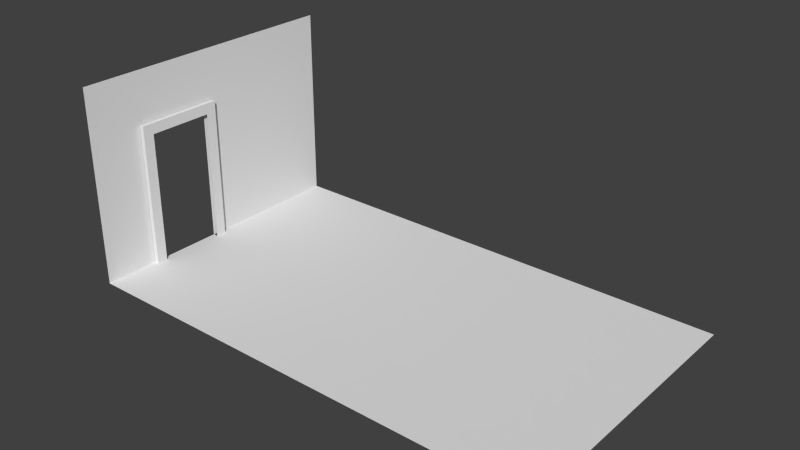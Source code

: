 # Source: bedroom_n_center.blend  (saved by Blender 2.66.0; exported with 4.5.12 LTS)
import bpy
from mathutils import Matrix  # noqa: F401  (used for matrix-valued properties, if any)

bpy.ops.wm.read_factory_settings(use_empty=True)
scene = bpy.context.scene
scene.name = 'Scene'

# ---- collections
col_collection_1 = bpy.data.collections.new('Collection 1'); scene.collection.children.link(col_collection_1)
col_collection_1.hide_render = True
col_collection_1.hide_viewport = True
col_collection_2 = bpy.data.collections.new('Collection 2'); scene.collection.children.link(col_collection_2)
col_collection_2.hide_render = True
col_collection_2.hide_viewport = True
col_collection_3 = bpy.data.collections.new('Collection 3'); scene.collection.children.link(col_collection_3)
col_collection_4 = bpy.data.collections.new('Collection 4'); scene.collection.children.link(col_collection_4)
col_collection_4.hide_render = True
col_collection_4.hide_viewport = True
col_collection_11 = bpy.data.collections.new('Collection 11'); scene.collection.children.link(col_collection_11)
col_collection_12 = bpy.data.collections.new('Collection 12'); scene.collection.children.link(col_collection_12)
col_collection_12.hide_render = True
col_collection_12.hide_viewport = True

# ---- materials (node trees are filled in below, after node groups)
mat_walls = bpy.data.materials.new('walls')
mat_walls.alpha_threshold = 0.0
mat_walls.use_transparent_shadow = False
mat_walls.roughness = 0.5
mat_walls.line_color = (0.0, 0.0, 0.0, 1.0)
mat_wall_back = bpy.data.materials.new('wall_back')
mat_wall_back.alpha_threshold = 0.0
mat_wall_back.use_transparent_shadow = False
mat_wall_back.diffuse_color = (0.03106, 0.01545, 0.01093, 1.0)
mat_wall_back.roughness = 0.5
mat_wall_back.specular_intensity = 0.0
mat_wall_back.line_color = (0.0, 0.0, 0.0, 1.0)
mat_window_trim = bpy.data.materials.new('window_trim')
mat_window_trim.alpha_threshold = 0.0
mat_window_trim.use_transparent_shadow = False
mat_window_trim.roughness = 0.5
mat_window_trim.line_color = (0.0, 0.0, 0.0, 1.0)
mat_floor = bpy.data.materials.new('floor')
mat_floor.alpha_threshold = 0.0
mat_floor.use_transparent_shadow = False
mat_floor.roughness = 0.5
mat_floor.line_color = (0.0, 0.0, 0.0, 1.0)

# ---- material node trees

# ---- world
world_world = bpy.data.worlds.new('World'); scene.world = world_world
world_world.color = (0.05088, 0.05088, 0.05088)
world_world.use_sun_shadow = False
world_world.sun_shadow_jitter_overblur = 0.0
world_world.cycles.sampling_method = 'MANUAL'
world_world.cycles.sample_map_resolution = 256

# ---- meshes
me_cube_007 = bpy.data.meshes.new('Cube.007')
me_cube_007.from_pydata([(-1.0, -1.0, -1.0), (-1.0, 1.0, -1.0), (1.0, 1.0, -1.0), (1.0, -1.0, -1.0), (-1.0, -1.0, 1.0), (-1.0, 1.0, 1.0), (1.0, 1.0, 1.0), (1.0, -1.0, 1.0), (-1.0, 1.0, 0.5877), (-1.0, -1.0, 0.5877), (1.0, 1.0, 0.5877), (1.0, -1.0, 0.5877), (-0.5217, -0.9998, 1.0), (-0.8168, -0.9999, 1.0), (-0.8168, -0.9999, -1.0), (-0.5217, -0.9998, -1.0), (-0.8168, 1.0, 1.0), (-0.5217, 1.0, 1.0), (-0.5217, 1.0, -1.0), (-0.8168, 1.0, -1.0), (-0.5217, 1.0, 0.5877), (-0.8168, 1.0, 0.5877), (-0.8168, -0.9999, 0.5877), (-0.5217, -0.9998, 0.5877)], [], [(9, 8, 1, 0), (20, 10, 2, 18), (10, 11, 3, 2), (22, 9, 0, 14), (15, 18, 2, 3), (13, 16, 5, 4), (4, 5, 8, 9), (17, 6, 10, 20), (6, 7, 11, 10), (13, 4, 9, 22), (7, 6, 17, 12), (8, 21, 19, 1), (12, 17, 16, 13), (0, 1, 19, 14), (11, 23, 15, 3), (5, 16, 21, 8), (16, 17, 20, 21), (7, 12, 23, 11), (12, 13, 22, 23)])
me_cube_007.polygons.foreach_set('material_index', [1, 0, 1, 1, 1, 1, 1, 0, 1, 1, 1, 0, 1, 1, 1, 0, 0, 1, 1])
_uv = me_cube_007.uv_layers.new(name='UVMap')
_uv.uv.foreach_set('vector', [0.6909, 0.7939, 0.6909, 0.7939, 0.6909, 0.0, 0.6909, 0.0, 0.5996, 0.7939, 0.3091, 0.7939, 0.3091, 0.0, 0.5996, 0.0, 0.3091, 0.7939, 0.3091, 0.7939, 0.3091, 0.0, 0.3091, 0.0, 0.6559, 0.7939, 0.6909, 0.7939, 0.6909, 0.0, 0.6559, 0.0, 0.5996, 0.0, 0.5996, 0.0, 0.3091, 0.0, 0.3091, 0.0, 0.6559, 1.0, 0.6559, 1.0, 0.6909, 1.0, 0.6909, 1.0, 0.6909, 1.0, 0.6909, 1.0, 0.6909, 0.7939, 0.6909, 0.7939, 0.5996, 1.0, 0.3091, 1.0, 0.3091, 0.7939, 0.5996, 0.7939, 0.3091, 1.0, 0.3091, 1.0, 0.3091, 0.7939, 0.3091, 0.7939, 0.6559, 1.0, 0.6909, 1.0, 0.6909, 0.7939, 0.6559, 0.7939, 0.3091, 1.0, 0.3091, 1.0, 0.5996, 1.0, 0.5996, 1.0, 0.6909, 0.7939, 0.6559, 0.7939, 0.6559, 0.0, 0.6909, 0.0, 0.5996, 1.0, 0.5996, 1.0, 0.6559, 1.0, 0.6559, 1.0, 0.6909, 0.0, 0.6909, 0.0, 0.6559, 0.0, 0.6559, 0.0, 0.3091, 0.7939, 0.5996, 0.7939, 0.5996, 0.0, 0.3091, 0.0, 0.6909, 1.0, 0.6559, 1.0, 0.6559, 0.7939, 0.6909, 0.7939, 0.6559, 1.0, 0.5996, 1.0, 0.5996, 0.7939, 0.6559, 0.7939, 0.3091, 1.0, 0.5996, 1.0, 0.5996, 0.7939, 0.3091, 0.7939, 0.5996, 1.0, 0.6559, 1.0, 0.6559, 0.7939, 0.5996, 0.7939])
me_cube_007.materials.append(mat_walls)
me_cube_007.materials.append(mat_wall_back)
me_cube_007.use_remesh_preserve_volume = False
me_cube_007.use_remesh_preserve_attributes = False
me_cube_007.use_mirror_vertex_groups = False
me_cube_007.update()
me_cube_006 = bpy.data.meshes.new('Cube.006')
me_cube_006.from_pydata([(-1.0, -1.0, -1.0), (-1.0, 1.0, -1.0), (1.0, 1.0, -1.0), (1.0, -1.0, -1.0), (-1.0, -1.0, 1.0), (-1.0, 1.0, 1.0), (1.0, 1.0, 1.0), (1.0, -1.0, 1.0)], [], [(4, 5, 1, 0), (5, 6, 2, 1), (6, 7, 3, 2), (7, 4, 0, 3), (0, 1, 2, 3), (7, 6, 5, 4)])
me_cube_006.polygons.foreach_set('material_index', [1, 0, 1, 1, 1, 1])
_uv = me_cube_006.uv_layers.new(name='UVMap')
_uv.uv.foreach_set('vector', [0.0, 0.0, 0.0, 0.0, 0.0, 0.0, 0.0, 0.0, 0.3426, 1.0, -0.1492, 1.0, -0.1492, 4.387e-05, 0.3426, 4.411e-05, 0.0, 0.0, 0.0, 0.0, 0.0, 0.0, 0.0, 0.0, 0.0, 0.0, 0.0, 0.0, 0.0, 0.0, 0.0, 0.0, 0.0, 0.0, 0.0, 0.0, 0.0, 0.0, 0.0, 0.0, 0.0, 0.0, 0.0, 0.0, 0.0, 0.0, 0.0, 0.0])
me_cube_006.materials.append(mat_walls)
me_cube_006.materials.append(mat_wall_back)
me_cube_006.use_remesh_preserve_volume = False
me_cube_006.use_remesh_preserve_attributes = False
me_cube_006.use_mirror_vertex_groups = False
me_cube_006.update()
me_cube_003 = bpy.data.meshes.new('Cube.003')
me_cube_003.from_pydata([(1.0, 0.0, 0.8485), (-1.0, 1.0, -1.0), (1.0, 1.0, -1.0), (-1.0, 0.0, 0.8485), (1.0, 1.0, 0.8485), (-1.0, 1.0, 1.0), (1.0, 1.0, 1.0), (-1.0, 1.0, 0.8485), (-1.0, 0.0, 1.0), (1.0, 0.0, 1.0), (-1.0, 0.75, 1.0), (1.0, 0.75, 0.8485), (-1.0, 0.75, 0.8485), (1.0, 0.75, -1.0), (-1.0, 0.75, -1.0), (1.0, 0.75, 1.0)], [], [(12, 7, 1, 14), (7, 4, 2, 1), (4, 11, 13, 2), (14, 1, 2, 13), (15, 6, 5, 10), (15, 9, 0, 11), (5, 6, 4, 7), (10, 5, 7, 12), (6, 15, 11, 4), (8, 10, 12, 3), (9, 15, 10, 8)])
me_cube_003.use_remesh_preserve_volume = False
me_cube_003.use_remesh_preserve_attributes = False
me_cube_003.use_mirror_vertex_groups = False
me_cube_003.update()
me_cube_004 = bpy.data.meshes.new('Cube.004')
me_cube_004.from_pydata([(-1.0, -1.0, -1.0), (-1.0, 1.0, -1.0), (-1.0, -1.0, 1.0), (-1.0, 1.0, 1.0), (-1.0, 1.0, 0.3556), (-1.0, -1.0, 0.3556), (-1.0, -0.5385, -1.0), (-1.0, -0.07692, -1.0), (-1.0, -0.07692, 1.0), (-1.0, -0.5385, 1.0), (-1.0, -0.07692, 0.3556), (-1.0, -0.5385, 0.3556)], [], [(10, 7, 1, 4), (8, 10, 4, 3), (5, 0, 6, 11), (2, 5, 11, 9), (9, 11, 10, 8)])
_uv = me_cube_004.uv_layers.new(name='UVMap')
_uv.uv.foreach_set('vector', [0.4997, 0.8114, 0.4997, 0.0, 0.6395, 0.0, 0.6395, 0.8114, 0.4997, 1.0, 0.4997, 0.8114, 0.6395, 0.8114, 0.6395, 1.0, 0.3605, 0.8114, 0.3605, 0.0, 0.4203, 0.0, 0.4203, 0.8114, 0.3605, 1.0, 0.3605, 0.8114, 0.4203, 0.8114, 0.4203, 1.0, 0.4203, 1.0, 0.4203, 0.8114, 0.4997, 0.8114, 0.4997, 1.0])
me_cube_004.materials.append(mat_walls)
me_cube_004.use_remesh_preserve_volume = False
me_cube_004.use_remesh_preserve_attributes = False
me_cube_004.use_mirror_vertex_groups = False
me_cube_004.update()
me_cube_002 = bpy.data.meshes.new('Cube.002')
me_cube_002.from_pydata([(-1.499, 1.0, -1.0), (0.5013, 1.0, -1.0), (0.5013, 1.0, 1.16), (-1.499, 1.0, 1.0), (0.5013, 1.0, 1.0), (-1.499, 1.0, 1.16), (-1.499, 1.257, -1.2), (0.5013, 1.257, -1.2), (-1.499, 1.257, 1.0), (0.5013, 1.257, 1.16), (0.5013, 1.257, -1.0), (-1.499, 1.257, -1.0), (0.5013, 1.0, -1.2), (-1.499, 1.0, -1.2), (-1.499, 1.257, 1.16), (0.5013, 1.257, 1.0), (0.5013, 0.0, 1.16), (-1.499, -1.0, -1.0), (0.5013, -1.0, -1.0), (-1.499, 0.0, 1.16), (0.5013, -1.0, 1.16), (-1.499, -1.0, 1.0), (0.5013, -1.0, 1.0), (-1.499, -1.0, 1.16), (-1.499, 0.0, 1.0), (-1.499, 0.0, -1.0), (0.5013, 0.0, 1.0), (0.5013, 0.0, -1.0), (-1.499, -1.257, -1.2), (0.5013, -1.257, -1.2), (0.5013, 0.0, -1.2), (-1.499, 0.0, -1.2), (-1.499, -1.257, 1.0), (0.5013, -1.257, 1.16), (0.5013, -1.257, -1.0), (-1.499, -1.257, -1.0), (0.5013, -1.0, -1.2), (-1.499, -1.0, -1.2), (-1.499, -1.257, 1.16), (0.5013, -1.257, 1.0)], [], [(4, 3, 0, 1), (4, 1, 10, 15), (8, 15, 10, 11), (26, 4, 2, 16), (5, 2, 9, 14), (25, 27, 1, 0), (3, 24, 19, 5), (16, 2, 5, 19), (0, 3, 8, 11), (0, 11, 6, 13), (15, 8, 14, 9), (3, 5, 14, 8), (10, 1, 12, 7), (31, 13, 12, 30), (12, 13, 6, 7), (2, 4, 15, 9), (25, 0, 13, 31), (11, 10, 7, 6), (1, 27, 30, 12), (26, 24, 3, 4), (22, 18, 17, 21), (22, 39, 34, 18), (32, 35, 34, 39), (24, 19, 16, 26), (27, 30, 31, 25), (26, 16, 20, 22), (23, 38, 33, 20), (25, 17, 18, 27), (21, 23, 19, 24), (16, 19, 23, 20), (17, 35, 32, 21), (17, 37, 28, 35), (39, 33, 38, 32), (21, 32, 38, 23), (34, 29, 36, 18), (31, 30, 36, 37), (36, 29, 28, 37), (20, 33, 39, 22), (25, 31, 37, 17), (35, 28, 29, 34), (18, 36, 30, 27), (26, 22, 21, 24)])
_uv = me_cube_002.uv_layers.new(name='UV coord')
_uv.uv.foreach_set('vector', [0.0, 0.0, 1.0, 0.0, 1.0, 1.0, 0.0, 1.0, 0.0, 0.0, 1.0, 0.0, 1.0, 1.0, 0.0, 1.0, 0.0, 0.0, 1.0, 0.0, 1.0, 1.0, 0.0, 1.0, 0.0, 0.0, 1.0, 0.0, 1.0, 1.0, 0.0, 1.0, 0.0, 0.0, 1.0, 0.0, 1.0, 1.0, 0.0, 1.0, 0.0, 0.0, 1.0, 0.0, 1.0, 1.0, 0.0, 1.0, 0.0, 0.0, 1.0, 0.0, 1.0, 1.0, 0.0, 1.0, 0.0, 0.0, 1.0, 0.0, 1.0, 1.0, 0.0, 1.0, 0.0, 0.0, 1.0, 0.0, 1.0, 1.0, 0.0, 1.0, 0.0, 0.0, 1.0, 0.0, 1.0, 1.0, 0.0, 1.0, 0.0, 0.0, 1.0, 0.0, 1.0, 1.0, 0.0, 1.0, 0.0, 0.0, 1.0, 0.0, 1.0, 1.0, 0.0, 1.0, 0.0, 0.0, 1.0, 0.0, 1.0, 1.0, 0.0, 1.0, 0.0, 0.0, 1.0, 0.0, 1.0, 1.0, 0.0, 1.0, 0.0, 0.0, 1.0, 0.0, 1.0, 1.0, 0.0, 1.0, 0.0, 0.0, 1.0, 0.0, 1.0, 1.0, 0.0, 1.0, 0.0, 0.0, 1.0, 0.0, 1.0, 1.0, 0.0, 1.0, 0.0, 0.0, 1.0, 0.0, 1.0, 1.0, 0.0, 1.0, 0.0, 0.0, 1.0, 0.0, 1.0, 1.0, 0.0, 1.0, 0.0, 0.0, 1.0, 0.0, 1.0, 1.0, 0.0, 1.0, 0.0, 0.0, 1.0, 0.0, 1.0, 1.0, 0.0, 1.0, 0.0, 0.0, 1.0, 0.0, 1.0, 1.0, 0.0, 1.0, 0.0, 0.0, 1.0, 0.0, 1.0, 1.0, 0.0, 1.0, 0.0, 0.0, 1.0, 0.0, 1.0, 1.0, 0.0, 1.0, 0.0, 0.0, 1.0, 0.0, 1.0, 1.0, 0.0, 1.0, 0.0, 0.0, 1.0, 0.0, 1.0, 1.0, 0.0, 1.0, 0.0, 0.0, 1.0, 0.0, 1.0, 1.0, 0.0, 1.0, 0.0, 0.0, 1.0, 0.0, 1.0, 1.0, 0.0, 1.0, 0.0, 0.0, 1.0, 0.0, 1.0, 1.0, 0.0, 1.0, 0.0, 0.0, 1.0, 0.0, 1.0, 1.0, 0.0, 1.0, 0.0, 0.0, 1.0, 0.0, 1.0, 1.0, 0.0, 1.0, 0.0, 0.0, 1.0, 0.0, 1.0, 1.0, 0.0, 1.0, 0.0, 0.0, 1.0, 0.0, 1.0, 1.0, 0.0, 1.0, 0.0, 0.0, 1.0, 0.0, 1.0, 1.0, 0.0, 1.0, 0.0, 0.0, 1.0, 0.0, 1.0, 1.0, 0.0, 1.0, 0.0, 0.0, 1.0, 0.0, 1.0, 1.0, 0.0, 1.0, 0.0, 0.0, 1.0, 0.0, 1.0, 1.0, 0.0, 1.0, 0.0, 0.0, 1.0, 0.0, 1.0, 1.0, 0.0, 1.0, 0.0, 0.0, 1.0, 0.0, 1.0, 1.0, 0.0, 1.0, 0.0, 0.0, 1.0, 0.0, 1.0, 1.0, 0.0, 1.0, 0.0, 0.0, 1.0, 0.0, 1.0, 1.0, 0.0, 1.0, 0.0, 0.0, 1.0, 0.0, 1.0, 1.0, 0.0, 1.0])
me_cube_002.materials.append(mat_window_trim)
me_cube_002.use_remesh_preserve_volume = False
me_cube_002.use_remesh_preserve_attributes = False
me_cube_002.use_mirror_vertex_groups = False
me_cube_002.update()
me_cube_001 = bpy.data.meshes.new('Cube.001')
me_cube_001.from_pydata([(1.0, 1.0, -1.0), (1.0, -1.0, -1.0), (1.0, 1.0, 1.0), (1.0, -1.0, 1.0), (1.0, 1.0, 0.5556), (1.0, 1.0, -0.5556), (1.0, -1.0, 0.5556), (1.0, -1.0, -0.5556), (1.0, 0.2692, 1.0), (1.0, -0.2692, 1.0), (1.0, -0.2692, -1.0), (1.0, 0.2692, -1.0), (1.0, 0.2692, 0.5556), (1.0, -0.2692, 0.5556), (1.0, 0.2692, -0.5556), (1.0, -0.2692, -0.5556)], [], [(15, 10, 1, 7), (9, 13, 6, 3), (13, 15, 7, 6), (5, 0, 11, 14), (14, 11, 10, 15), (2, 4, 12, 8), (8, 12, 13, 9), (4, 5, 14, 12)])
_uv = me_cube_001.uv_layers.new(name='UVMap')
_uv.uv.foreach_set('vector', [0.4631, 0.2222, 0.4631, 0.0, 0.3628, -2.384e-07, 0.3628, 0.2222, 0.4631, 1.0, 0.4631, 0.7778, 0.3628, 0.7778, 0.3628, 1.0, 0.4631, 0.7778, 0.4631, 0.2222, 0.3628, 0.2222, 0.3628, 0.7778, 0.6372, 0.2222, 0.6372, 2.98e-07, 0.5369, 5.96e-08, 0.5369, 0.2222, 0.5369, 0.2222, 0.5369, 5.96e-08, 0.4631, 0.0, 0.4631, 0.2222, 0.6372, 1.0, 0.6372, 0.7778, 0.5369, 0.7778, 0.5369, 1.0, 0.5369, 1.0, 0.5369, 0.7778, 0.4631, 0.7778, 0.4631, 1.0, 0.6372, 0.7778, 0.6372, 0.2222, 0.5369, 0.2222, 0.5369, 0.7778])
me_cube_001.materials.append(mat_walls)
me_cube_001.use_remesh_preserve_volume = False
me_cube_001.use_remesh_preserve_attributes = False
me_cube_001.use_mirror_vertex_groups = False
me_cube_001.update()
me_cube = bpy.data.meshes.new('Cube')
me_cube.from_pydata([(-1.0, -1.0, -1.0), (-1.0, 1.0, -1.0), (1.0, 1.0, -1.0), (1.0, -1.0, -1.0)], [], [(0, 3, 2, 1)])
_uv = me_cube.uv_layers.new(name='UV coord')
_uv.uv.foreach_set('vector', [0.01574, 4.414e-05, 0.6651, 4.396e-05, 0.6651, 1.0, 0.01574, 1.0])
me_cube.materials.append(mat_floor)
me_cube.use_remesh_preserve_volume = False
me_cube.use_remesh_preserve_attributes = False
me_cube.use_mirror_vertex_groups = False
me_cube.update()
me_cube_005 = bpy.data.meshes.new('Cube.005')
me_cube_005.from_pydata([(-1.0, -1.0, 1.0), (-1.0, 1.0, 1.0), (1.0, 1.0, 1.0), (1.0, -1.0, 1.0)], [], [(3, 0, 1, 2)])
me_cube_005.use_remesh_preserve_volume = False
me_cube_005.use_remesh_preserve_attributes = False
me_cube_005.use_mirror_vertex_groups = False
me_cube_005.update()

# ---- objects
ob_wall_w = bpy.data.objects.new('wall_w', me_cube_007)
ob_wall_e = bpy.data.objects.new('wall_e', me_cube_006)
ob_cube = bpy.data.objects.new('Cube', me_cube_003)
ob_wall_s = bpy.data.objects.new('wall_s', me_cube_004)
ob_window_frame = bpy.data.objects.new('window_frame', me_cube_002)
ob_wall_n = bpy.data.objects.new('wall_n', me_cube_001)
ob_floor = bpy.data.objects.new('floor', me_cube)
ob_ceiling = bpy.data.objects.new('ceiling', me_cube_005)

# ---- transforms, parenting, visibility, modifiers, constraints
ob_wall_w.location = (0.0, 6.45, 4.5)
ob_wall_w.rotation_euler = (0.0, 0.0, 3.142)
ob_wall_w.scale = (11.0, 0.05, 4.5)
ob_wall_w.lineart.crease_threshold = 0.0
_vg = ob_wall_w.vertex_groups.new(name='wall_back')
_vg = ob_wall_w.vertex_groups.new(name='wall')
ob_wall_e.location = (0.0, -6.45, 4.5)
ob_wall_e.scale = (11.0, 0.05, 4.5)
ob_wall_e.lineart.crease_threshold = 0.0
_vg = ob_wall_e.vertex_groups.new(name='wall_back')
_vg = ob_wall_e.vertex_groups.new(name='wall')
ob_cube.location = (-10.87, -2.0, 3.3)
ob_cube.scale = (0.1, 2.0, 3.3)
ob_cube.lineart.crease_threshold = 0.0
_m = ob_cube.modifiers.new('Mirror', 'MIRROR')
_m.use_axis = (False, True, False)
ob_wall_s.location = (0.0, 0.0, 4.5)
ob_wall_s.scale = (11.0, 6.5, 4.5)
ob_wall_s.lineart.crease_threshold = 0.0
ob_window_frame.location = (11.08, 0.0, 4.5)
ob_window_frame.scale = (0.1, 1.75, 2.5)
ob_window_frame.lineart.crease_threshold = 0.0
ob_wall_n.location = (0.0, 0.0, 4.5)
ob_wall_n.scale = (11.0, 6.5, 4.5)
ob_wall_n.lineart.crease_threshold = 0.0
ob_floor.location = (0.0, 0.0, 4.5)
ob_floor.scale = (11.0, 6.5, 4.5)
ob_floor.lineart.crease_threshold = 0.0
ob_ceiling.location = (0.0, 0.0, 4.5)
ob_ceiling.scale = (11.0, 6.5, 4.5)
ob_ceiling.lineart.crease_threshold = 0.0

# ---- collection membership
col_collection_1.objects.link(ob_wall_w)
col_collection_2.objects.link(ob_wall_e)
col_collection_3.objects.link(ob_cube)
col_collection_3.objects.link(ob_wall_s)
col_collection_4.objects.link(ob_window_frame)
col_collection_4.objects.link(ob_wall_n)
col_collection_11.objects.link(ob_floor)
col_collection_12.objects.link(ob_ceiling)

# ---- scene / render settings (as saved in the file)
scene.frame_start = 1; scene.frame_end = 50; scene.frame_set(0)
scene.render.engine = 'BLENDER_EEVEE_NEXT'
scene.render.image_settings.color_mode = 'RGB'
scene.render.image_settings.compression = 90
scene.render.resolution_percentage = 50
scene.render.dither_intensity = 0.0
scene.render.bake_margin = 2
scene.cycles.use_denoising = False
scene.cycles.samples = 10
scene.cycles.sampling_pattern = 'TABULATED_SOBOL'
scene.cycles.light_sampling_threshold = 0.0
scene.cycles.use_adaptive_sampling = False
scene.cycles.use_light_tree = False
scene.cycles.blur_glossy = 0.0
scene.cycles.volume_bounces = 1
scene.cycles.pixel_filter_type = 'GAUSSIAN'
scene.cycles.sample_clamp_indirect = 0.0
scene.view_settings.view_transform = 'Standard'
bpy.context.view_layer.update()

# ---- added for rendering (the .blend has no active camera and no usable light): camera, sun
cam_auto = bpy.data.cameras.new('AutoCamera')
cam_auto.lens = 50.0
cam_auto.sensor_width = 36.0
cam_auto.clip_end = 1000.0
ob_auto_camera = bpy.data.objects.new('AutoCamera', cam_auto)
scene.collection.objects.link(ob_auto_camera)
ob_auto_camera.location = (25.457, -30.5484, 24.2656)
ob_auto_camera.rotation_euler = (1.09748, -7.21219e-08, 0.694738)
scene.camera = ob_auto_camera
light_auto_sun = bpy.data.lights.new('AutoSun', 'SUN')
light_auto_sun.energy = 3.0
light_auto_sun.angle = 0.0523599
ob_auto_sun = bpy.data.objects.new('AutoSun', light_auto_sun)
scene.collection.objects.link(ob_auto_sun)
ob_auto_sun.rotation_euler = (0.872665, 0.174533, 0.523599)
bpy.context.view_layer.update()
